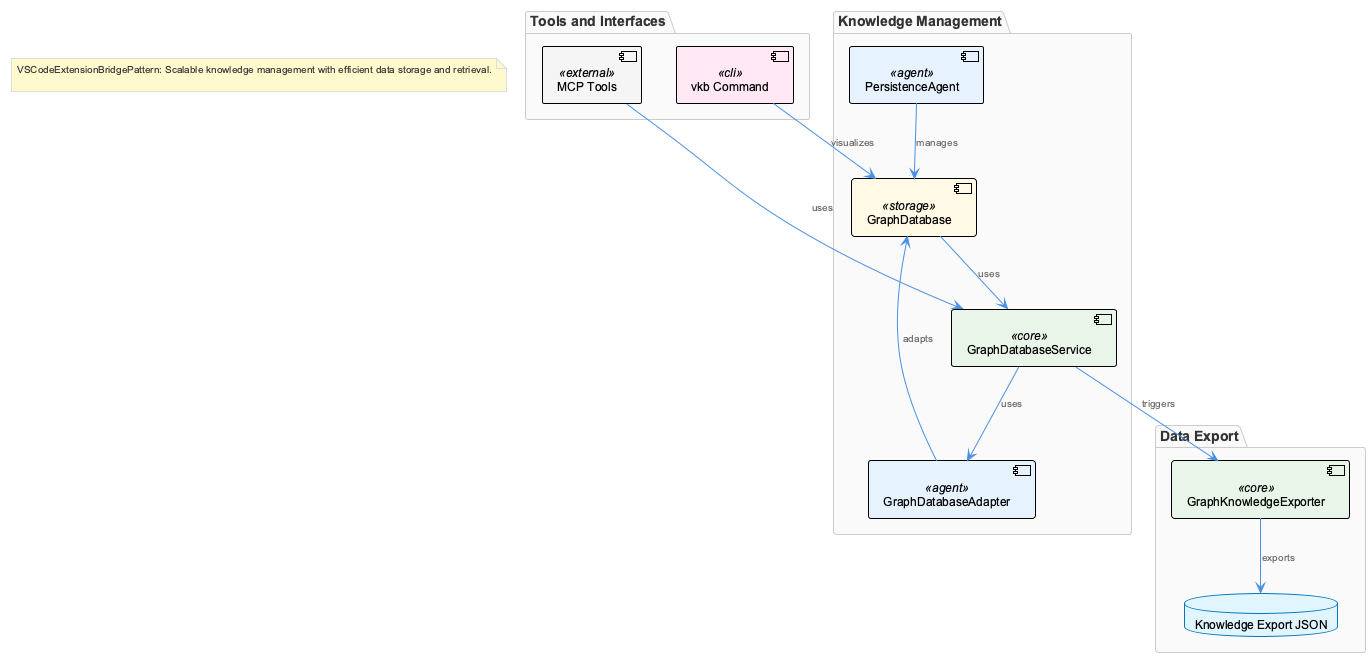

The diagram above was rendered by PlantUML. Its source (embedded in the PNG):
@startuml
!include /Users/q284340/Agentic/coding/docs/puml/_standard-style.puml

package "Knowledge Management" {
  component "GraphDatabase" as graphdb <<storage>>
  component "GraphDatabaseService" as gds <<core>>
  component "GraphDatabaseAdapter" as gda <<agent>>
  component "PersistenceAgent" as pa <<agent>>
}

package "Data Export" {
  component "GraphKnowledgeExporter" as gke <<core>>
  database "Knowledge Export JSON" as kejson
}

package "Tools and Interfaces" {
  component "MCP Tools" as mcptools <<external>>
  component "vkb Command" as vkb <<cli>>
}

graphdb --> gds : uses
gds --> gda : uses
gda --> graphdb : adapts
gds --> gke : triggers
gke --> kejson : exports
mcptools --> gds : uses
vkb --> graphdb : visualizes
pa --> graphdb : manages

note as AutoNote1
  VSCodeExtensionBridgePattern: Scalable knowledge management with efficient data storage and retrieval.

end note

@enduml